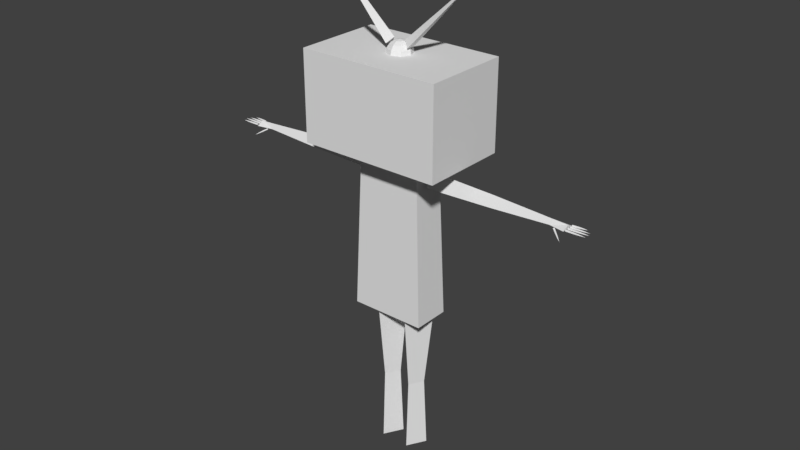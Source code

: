 # Source: kuwamai.blend  (saved by Blender 2.79.0; exported with 4.5.12 LTS)
import bpy
from mathutils import Matrix  # noqa: F401  (used for matrix-valued properties, if any)

bpy.ops.wm.read_factory_settings(use_empty=True)
scene = bpy.context.scene
scene.name = 'Scene'

# ---- collections
col_collection_1 = bpy.data.collections.new('Collection 1'); scene.collection.children.link(col_collection_1)

# ---- materials (node trees are filled in below, after node groups)
mat_body = bpy.data.materials.new('body')
mat_body.alpha_threshold = 0.0
mat_body.use_transparent_shadow = False
mat_body.roughness = 0.5

# ---- material node trees

# ---- world
world_world = bpy.data.worlds.new('World'); scene.world = world_world
world_world.color = (0.05088, 0.05088, 0.05088)
world_world.use_sun_shadow = False
world_world.sun_shadow_jitter_overblur = 0.0
world_world.cycles.sampling_method = 'MANUAL'

# ---- meshes
me_circle_003 = bpy.data.meshes.new('Circle.003')
me_circle_003.from_pydata([(0.05506, -0.02982, -1.404e-07), (0.0948, 0.03902, -4.615e-08), (0.01532, 0.03902, 4.554e-08), (0.05506, -0.01888, 0.2684), (0.08533, 0.03355, 0.2684), (0.02479, 0.03355, 0.2684), (0.0587, -0.04474, 0.5488), (0.1114, 0.04648, 0.5488), (0.006033, 0.04648, 0.5488), (0.1335, 0.02863, 1.078), (0.1335, -1.142e-08, 1.127), (0.1335, -0.02863, 1.078), (0.3799, 0.02055, 1.082), (0.3799, 4.022e-08, 1.118), (0.3799, -0.02055, 1.082), (0.5916, 0.01021, 1.088), (0.5916, 1.584e-08, 1.106), (0.5916, -0.01021, 1.088), (0.6502, 0.02472, 1.09), (0.6502, 1.838e-08, 1.103), (0.6502, -0.02472, 1.09), (0.264, 0.1632, 1.174), (0.264, 0.1632, 1.5), (0.264, -0.1632, 1.174), (0.264, -0.1632, 1.5), (0.1398, 0.06961, 0.5669), (0.1184, 0.05897, 1.136), (0.1398, -0.06961, 0.5669), (0.1184, -0.05897, 1.136), (0.0, 0.01779, 1.54), (0.0, 0.03286, 1.53), (0.0, 0.04294, 1.515), (0.0, 1.002e-08, 1.544), (0.01258, 0.01258, 1.54), (0.02324, 0.02324, 1.53), (0.03036, 0.03036, 1.515), (0.03286, 0.03286, 1.497), (0.01779, 1.521e-08, 1.54), (0.03286, 1.695e-08, 1.53), (0.04294, 1.521e-08, 1.515), (0.04648, 1.521e-08, 1.497), (0.01258, -0.01258, 1.54), (0.02324, -0.02324, 1.53), (0.03036, -0.03036, 1.515), (0.03286, -0.03286, 1.497), (0.0, -0.01779, 1.54), (0.0, -0.03286, 1.53), (0.0, -0.04294, 1.515), (0.0, -0.04648, 1.497), (0.0, 0.04648, 1.497), (0.04351, 0.01732, 1.524), (0.284, 3.119e-11, 1.778), (0.04351, -0.01732, 1.524), (0.0223, 1.863e-09, 1.545), (-0.05506, -0.02982, -1.404e-07), (-0.0948, 0.03902, -4.615e-08), (-0.01532, 0.03902, 4.554e-08), (-0.05506, -0.01888, 0.2684), (-0.08533, 0.03355, 0.2684), (-0.02479, 0.03355, 0.2684), (-0.0587, -0.04474, 0.5488), (-0.1114, 0.04648, 0.5488), (-0.006033, 0.04648, 0.5488), (-0.1335, 0.02863, 1.078), (-0.1335, -1.142e-08, 1.127), (-0.1335, -0.02863, 1.078), (-0.3799, 0.02055, 1.082), (-0.3799, 4.022e-08, 1.118), (-0.3799, -0.02055, 1.082), (-0.5916, 0.01021, 1.088), (-0.5916, 1.584e-08, 1.106), (-0.5916, -0.01021, 1.088), (-0.6502, 0.02472, 1.09), (-0.6502, 1.838e-08, 1.103), (-0.6502, -0.02472, 1.09), (-0.264, 0.1632, 1.174), (-0.264, 0.1632, 1.5), (-0.264, -0.1632, 1.174), (-0.264, -0.1632, 1.5), (-0.1398, 0.06961, 0.5669), (-0.1184, 0.05897, 1.136), (-0.1398, -0.06961, 0.5669), (-0.1184, -0.05897, 1.136), (0.0, 0.01779, 1.54), (0.0, 0.03286, 1.53), (0.0, 0.04294, 1.515), (0.0, 1.002e-08, 1.544), (-0.01258, 0.01258, 1.54), (-0.02324, 0.02324, 1.53), (-0.03036, 0.03036, 1.515), (-0.03286, 0.03286, 1.497), (-0.01779, 1.521e-08, 1.54), (-0.03286, 1.695e-08, 1.53), (-0.04294, 1.521e-08, 1.515), (-0.04648, 1.521e-08, 1.497), (-0.01258, -0.01258, 1.54), (-0.02324, -0.02324, 1.53), (-0.03036, -0.03036, 1.515), (-0.03286, -0.03286, 1.497), (0.0, -0.01779, 1.54), (0.0, -0.03286, 1.53), (0.0, -0.04294, 1.515), (0.0, -0.04648, 1.497), (0.0, 0.04648, 1.497), (-0.04351, 0.01732, 1.524), (-0.284, 3.119e-11, 1.778), (-0.04351, -0.01732, 1.524), (-0.0223, 1.863e-09, 1.545), (0.709, -0.004043, 1.093), (0.7284, -0.005792, 1.094), (0.709, -0.007542, 1.093), (0.709, -0.005792, 1.096), (0.6881, -0.003283, 1.092), (0.6881, -0.008302, 1.092), (0.6881, -0.005792, 1.097), (0.6547, -0.002284, 1.092), (0.6547, -0.0093, 1.092), (0.6547, -0.005792, 1.097), (0.7021, 0.009282, 1.093), (0.7224, 0.007872, 1.094), (0.7021, 0.005783, 1.093), (0.7021, 0.007533, 1.096), (0.6806, 0.009674, 1.092), (0.6807, 0.004656, 1.092), (0.6806, 0.007165, 1.097), (0.6548, 0.01008, 1.092), (0.6549, 0.00307, 1.092), (0.6552, 0.006577, 1.097), (0.6907, 0.0233, 1.093), (0.7063, 0.02275, 1.094), (0.6909, 0.01981, 1.093), (0.6908, 0.02156, 1.096), (0.6747, 0.02279, 1.092), (0.675, 0.01778, 1.092), (0.6748, 0.02029, 1.097), (0.6535, 0.02212, 1.092), (0.6539, 0.01511, 1.092), (0.6541, 0.01863, 1.097), (0.7042, -0.01953, 1.093), (0.7245, -0.02191, 1.094), (0.7041, -0.02303, 1.093), (0.7042, -0.02128, 1.096), (0.684, -0.01808, 1.092), (0.6839, -0.0231, 1.092), (0.6839, -0.02059, 1.097), (0.6547, -0.01599, 1.092), (0.6545, -0.023, 1.092), (0.6546, -0.01949, 1.097), (0.7071, 0.007339, 1.094), (0.637, -0.03041, 1.067), (0.649, -0.04073, 1.061), (0.6354, -0.0334, 1.068), (0.6378, -0.03191, 1.07), (0.6253, -0.02121, 1.074), (0.6231, -0.02549, 1.075), (0.6265, -0.02335, 1.078), (0.6116, -0.009984, 1.082), (0.6085, -0.01596, 1.084), (0.6123, -0.01297, 1.087), (-0.709, -0.004043, 1.093), (-0.7284, -0.005792, 1.094), (-0.709, -0.007542, 1.093), (-0.709, -0.005792, 1.096), (-0.6881, -0.003283, 1.092), (-0.6881, -0.008302, 1.092), (-0.6881, -0.005792, 1.097), (-0.6547, -0.002284, 1.092), (-0.6547, -0.0093, 1.092), (-0.6547, -0.005792, 1.097), (-0.7021, 0.009282, 1.093), (-0.7224, 0.007872, 1.094), (-0.7021, 0.005783, 1.093), (-0.7021, 0.007533, 1.096), (-0.6806, 0.009674, 1.092), (-0.6807, 0.004656, 1.092), (-0.6806, 0.007165, 1.097), (-0.6548, 0.01008, 1.092), (-0.6549, 0.00307, 1.092), (-0.6552, 0.006577, 1.097), (-0.6907, 0.0233, 1.093), (-0.7063, 0.02275, 1.094), (-0.6909, 0.01981, 1.093), (-0.6908, 0.02156, 1.096), (-0.6747, 0.02279, 1.092), (-0.675, 0.01778, 1.092), (-0.6748, 0.02029, 1.097), (-0.6535, 0.02212, 1.092), (-0.6539, 0.01511, 1.092), (-0.6541, 0.01863, 1.097), (-0.7042, -0.01953, 1.093), (-0.7245, -0.02191, 1.094), (-0.7041, -0.02303, 1.093), (-0.7042, -0.02128, 1.096), (-0.684, -0.01808, 1.092), (-0.6839, -0.0231, 1.092), (-0.6839, -0.02059, 1.097), (-0.6547, -0.01599, 1.092), (-0.6545, -0.023, 1.092), (-0.6546, -0.01949, 1.097), (-0.7071, 0.007339, 1.094), (-0.637, -0.03041, 1.067), (-0.649, -0.04073, 1.061), (-0.6354, -0.0334, 1.068), (-0.6378, -0.03191, 1.07), (-0.6253, -0.02121, 1.074), (-0.6231, -0.02549, 1.075), (-0.6265, -0.02335, 1.078), (-0.6116, -0.009984, 1.082), (-0.6085, -0.01596, 1.084), (-0.6123, -0.01297, 1.087)], [], [(0, 3, 5, 2), (2, 5, 4, 1), (1, 4, 3, 0), (3, 6, 8, 5), (5, 8, 7, 4), (4, 7, 6, 3), (9, 12, 14, 11), (11, 14, 13, 10), (10, 13, 12, 9), (12, 15, 17, 14), (14, 17, 16, 13), (13, 16, 15, 12), (15, 18, 20, 17), (17, 20, 19, 16), (16, 19, 18, 15), (19, 20, 18), (10, 9, 11), (7, 8, 6), (1, 0, 2), (21, 22, 24, 23), (25, 27, 81, 79), (25, 26, 28, 27), (80, 26, 25, 79), (49, 31, 35, 36), (30, 29, 33, 34), (31, 30, 34, 35), (29, 32, 33), (35, 34, 38, 39), (33, 32, 37), (36, 35, 39, 40), (34, 33, 37, 38), (39, 38, 42, 43), (37, 32, 41), (40, 39, 43, 44), (38, 37, 41, 42), (44, 43, 47, 48), (42, 41, 45, 46), (43, 42, 46, 47), (41, 32, 45), (50, 51, 52), (52, 51, 53), (53, 51, 50), (50, 52, 53), (54, 56, 59, 57), (56, 55, 58, 59), (55, 54, 57, 58), (57, 59, 62, 60), (59, 58, 61, 62), (58, 57, 60, 61), (63, 65, 68, 66), (65, 64, 67, 68), (64, 63, 66, 67), (66, 68, 71, 69), (68, 67, 70, 71), (67, 66, 69, 70), (69, 71, 74, 72), (71, 70, 73, 74), (70, 69, 72, 73), (73, 72, 74), (64, 65, 63), (61, 60, 62), (55, 56, 54), (75, 77, 78, 76), (80, 82, 28, 26), (79, 81, 82, 80), (27, 28, 82, 81), (103, 90, 89, 85), (84, 88, 87, 83), (85, 89, 88, 84), (83, 87, 86), (89, 93, 92, 88), (87, 91, 86), (90, 94, 93, 89), (88, 92, 91, 87), (93, 97, 96, 92), (91, 95, 86), (94, 98, 97, 93), (92, 96, 95, 91), (98, 102, 101, 97), (96, 100, 99, 95), (97, 101, 100, 96), (95, 99, 86), (104, 106, 105), (106, 107, 105), (107, 104, 105), (104, 107, 106), (23, 24, 78, 77), (24, 22, 76, 78), (21, 75, 76, 22), (21, 23, 77, 75), (108, 109, 110), (110, 109, 111), (111, 109, 108), (111, 108, 112, 114), (114, 112, 115, 117), (110, 111, 114, 113), (108, 110, 113, 112), (115, 116, 117), (113, 114, 117, 116), (112, 113, 116, 115), (118, 119, 120), (120, 119, 121), (121, 119, 118), (121, 118, 122, 124), (124, 122, 125, 127), (120, 121, 124, 123), (118, 120, 123, 122), (125, 126, 127), (123, 124, 127, 126), (122, 123, 126, 125), (128, 129, 130), (130, 129, 131), (131, 129, 128), (131, 128, 132, 134), (134, 132, 135, 137), (130, 131, 134, 133), (128, 130, 133, 132), (135, 136, 137), (133, 134, 137, 136), (132, 133, 136, 135), (138, 139, 140), (140, 139, 141), (141, 139, 138), (141, 138, 142, 144), (144, 142, 145, 147), (140, 141, 144, 143), (138, 140, 143, 142), (145, 146, 147), (143, 144, 147, 146), (142, 143, 146, 145), (149, 150, 151), (151, 150, 152), (152, 150, 149), (152, 149, 153, 155), (155, 153, 156, 158), (151, 152, 155, 154), (149, 151, 154, 153), (156, 157, 158), (154, 155, 158, 157), (153, 154, 157, 156), (159, 161, 160), (161, 162, 160), (162, 159, 160), (162, 165, 163, 159), (165, 168, 166, 163), (161, 164, 165, 162), (159, 163, 164, 161), (166, 168, 167), (164, 167, 168, 165), (163, 166, 167, 164), (169, 171, 170), (171, 172, 170), (172, 169, 170), (172, 175, 173, 169), (175, 178, 176, 173), (171, 174, 175, 172), (169, 173, 174, 171), (176, 178, 177), (174, 177, 178, 175), (173, 176, 177, 174), (179, 181, 180), (181, 182, 180), (182, 179, 180), (182, 185, 183, 179), (185, 188, 186, 183), (181, 184, 185, 182), (179, 183, 184, 181), (186, 188, 187), (184, 187, 188, 185), (183, 186, 187, 184), (189, 191, 190), (191, 192, 190), (192, 189, 190), (192, 195, 193, 189), (195, 198, 196, 193), (191, 194, 195, 192), (189, 193, 194, 191), (196, 198, 197), (194, 197, 198, 195), (193, 196, 197, 194), (200, 202, 201), (202, 203, 201), (203, 200, 201), (203, 206, 204, 200), (206, 209, 207, 204), (202, 205, 206, 203), (200, 204, 205, 202), (207, 209, 208), (205, 208, 209, 206), (204, 207, 208, 205)])
_uv = me_circle_003.uv_layers.new(name='UVMap')
_uv.uv.foreach_set('vector', [0.4873, 0.8194, 0.4719, 0.9643, 0.4391, 0.962, 0.4443, 0.8163, 0.4443, 0.8163, 0.4391, 0.962, 0.4063, 0.962, 0.4012, 0.8163, 0.4012, 0.8163, 0.4063, 0.962, 0.3736, 0.9643, 0.3582, 0.8194, 0.3215, 0.779, 0.3577, 0.9274, 0.3012, 0.9361, 0.2891, 0.784, 0.2891, 0.784, 0.3012, 0.9361, 0.2441, 0.9368, 0.2562, 0.7844, 0.2562, 0.7844, 0.2441, 0.9368, 0.1877, 0.9274, 0.2238, 0.779, 0.672, 0.8509, 0.803, 0.8699, 0.8003, 0.8921, 0.6686, 0.8816, 0.6686, 0.8816, 0.8003, 0.8921, 0.7994, 0.9135, 0.6673, 0.9124, 0.6673, 0.9124, 0.7994, 0.9135, 0.8002, 0.9358, 0.668, 0.9432, 0.803, 0.8699, 0.9179, 0.8905, 0.9182, 0.9018, 0.8003, 0.8921, 0.8003, 0.8921, 0.9182, 0.9018, 0.9168, 0.9134, 0.7994, 0.9135, 0.7994, 0.9135, 0.9168, 0.9134, 0.9163, 0.9248, 0.8002, 0.9358, 0.9179, 0.8905, 0.9756, 0.8679, 0.9815, 0.9052, 0.9182, 0.9018, 0.9182, 0.9018, 0.9815, 0.9052, 0.9771, 0.9233, 0.9168, 0.9134, 0.9168, 0.9134, 0.9771, 0.9233, 0.975, 0.9432, 0.9163, 0.9248, 0.9771, 0.9233, 0.9815, 0.9052, 0.9854, 0.9399, 0.6673, 0.9124, 0.6413, 0.8959, 0.6686, 0.8816, 0.2441, 0.9368, 0.3012, 0.9361, 0.2733, 0.986, 0.4012, 0.8163, 0.4227, 0.779, 0.4443, 0.8163, 0.6812, 0.1912, 0.6812, 0.3777, 0.4947, 0.3777, 0.4947, 0.1912, 0.9038, 0.3092, 0.9038, 0.3847, 0.7522, 0.3847, 0.7522, 0.3092, 0.9792, 0.3889, 0.9561, 0.6972, 0.8922, 0.6936, 0.9038, 0.3847, 0.7638, 0.0002511, 0.8922, 0.0002511, 0.9038, 0.3092, 0.7522, 0.3092, 0.6606, 0.571, 0.6461, 0.5824, 0.6253, 0.5581, 0.6362, 0.5441, 0.6287, 0.5912, 0.609, 0.5958, 0.6029, 0.5828, 0.6146, 0.5707, 0.6461, 0.5824, 0.6287, 0.5912, 0.6146, 0.5707, 0.6253, 0.5581, 0.609, 0.5958, 0.5884, 0.5948, 0.6029, 0.5828, 0.6253, 0.5581, 0.6146, 0.5707, 0.595, 0.5611, 0.5986, 0.5454, 0.6029, 0.5828, 0.5884, 0.5948, 0.5919, 0.5767, 0.6362, 0.5441, 0.6253, 0.5581, 0.5986, 0.5454, 0.603, 0.5276, 0.6146, 0.5707, 0.6029, 0.5828, 0.5919, 0.5767, 0.595, 0.5611, 0.5986, 0.5454, 0.595, 0.5611, 0.5731, 0.5628, 0.5685, 0.5465, 0.5919, 0.5767, 0.5884, 0.5948, 0.5794, 0.5782, 0.603, 0.5276, 0.5986, 0.5454, 0.5685, 0.5465, 0.5644, 0.5276, 0.595, 0.5611, 0.5919, 0.5767, 0.5794, 0.5782, 0.5731, 0.5628, 0.5644, 0.5276, 0.5685, 0.5465, 0.538, 0.5628, 0.5273, 0.5446, 0.5731, 0.5628, 0.5794, 0.5782, 0.5693, 0.5879, 0.5523, 0.5775, 0.5685, 0.5465, 0.5731, 0.5628, 0.5523, 0.5775, 0.538, 0.5628, 0.5794, 0.5782, 0.5884, 0.5948, 0.5693, 0.5879, 0.9373, 0.3379, 0.9287, 0.1479, 0.956, 0.3361, 0.956, 0.3361, 0.9287, 0.1479, 0.9745, 0.3325, 0.9185, 0.3379, 0.9287, 0.1479, 0.9373, 0.3379, 0.9373, 0.3379, 0.956, 0.3361, 0.9482, 0.3532, 0.4949, 0.8194, 0.5379, 0.8163, 0.5431, 0.962, 0.5103, 0.9643, 0.5379, 0.8163, 0.581, 0.8163, 0.5759, 0.962, 0.5431, 0.962, 0.581, 0.8163, 0.624, 0.8194, 0.6086, 0.9643, 0.5759, 0.962, 0.04628, 0.779, 0.07874, 0.784, 0.06662, 0.9361, 0.01015, 0.9274, 0.07874, 0.784, 0.1116, 0.7844, 0.1237, 0.9368, 0.06662, 0.9361, 0.1116, 0.7844, 0.144, 0.779, 0.1801, 0.9274, 0.1237, 0.9368, 0.9592, 0.7581, 0.9608, 0.7889, 0.8287, 0.792, 0.8273, 0.7698, 0.9608, 0.7889, 0.9604, 0.8198, 0.8284, 0.8134, 0.8287, 0.792, 0.9604, 0.8198, 0.958, 0.8504, 0.8264, 0.8356, 0.8284, 0.8134, 0.8273, 0.7698, 0.8287, 0.792, 0.7105, 0.7952, 0.7115, 0.7839, 0.8287, 0.792, 0.8284, 0.8134, 0.7112, 0.8069, 0.7105, 0.7952, 0.8284, 0.8134, 0.8264, 0.8356, 0.7111, 0.8182, 0.7112, 0.8069, 0.7115, 0.7839, 0.7105, 0.7952, 0.6471, 0.7951, 0.6551, 0.7581, 0.7105, 0.7952, 0.7112, 0.8069, 0.6504, 0.8134, 0.6471, 0.7951, 0.7112, 0.8069, 0.7111, 0.8182, 0.6515, 0.8333, 0.6504, 0.8134, 0.6504, 0.8134, 0.6413, 0.8295, 0.6471, 0.7951, 0.9604, 0.8198, 0.9608, 0.7889, 0.9873, 0.8047, 0.1237, 0.9368, 0.09455, 0.986, 0.06662, 0.9361, 0.581, 0.8163, 0.5379, 0.8163, 0.5595, 0.779, 0.00652, 0.1912, 0.193, 0.1912, 0.193, 0.3777, 0.00652, 0.3777, 0.7638, 0.7576, 0.7638, 0.6936, 0.8922, 0.6936, 0.8922, 0.7576, 0.6768, 0.3889, 0.7522, 0.3847, 0.7638, 0.6936, 0.6999, 0.6972, 0.9038, 0.3847, 0.8922, 0.6936, 0.7638, 0.6936, 0.7522, 0.3847, 0.1632, 0.5816, 0.1294, 0.5948, 0.1258, 0.5775, 0.1552, 0.565, 0.1436, 0.5494, 0.1218, 0.5614, 0.1168, 0.5454, 0.1279, 0.5365, 0.1552, 0.565, 0.1258, 0.5775, 0.1218, 0.5614, 0.1436, 0.5494, 0.1279, 0.5365, 0.1168, 0.5454, 0.1091, 0.5281, 0.1258, 0.5775, 0.0963, 0.577, 0.1, 0.5613, 0.1218, 0.5614, 0.1168, 0.5454, 0.1042, 0.5459, 0.1091, 0.5281, 0.1294, 0.5948, 0.09232, 0.5948, 0.0963, 0.577, 0.1258, 0.5775, 0.1218, 0.5614, 0.1, 0.5613, 0.1042, 0.5459, 0.1168, 0.5454, 0.0963, 0.577, 0.0698, 0.5626, 0.08116, 0.55, 0.1, 0.5613, 0.1042, 0.5459, 0.09367, 0.539, 0.1091, 0.5281, 0.09232, 0.5948, 0.05773, 0.5777, 0.0698, 0.5626, 0.0963, 0.577, 0.1, 0.5613, 0.08116, 0.55, 0.09367, 0.539, 0.1042, 0.5459, 0.05773, 0.5777, 0.03201, 0.546, 0.04971, 0.5345, 0.0698, 0.5626, 0.08116, 0.55, 0.06907, 0.5276, 0.08895, 0.5259, 0.09367, 0.539, 0.0698, 0.5626, 0.04971, 0.5345, 0.06907, 0.5276, 0.08116, 0.55, 0.09367, 0.539, 0.08895, 0.5259, 0.1091, 0.5281, 0.9295, 0.03038, 0.9482, 0.02851, 0.9578, 0.2185, 0.9482, 0.02851, 0.967, 0.02848, 0.9578, 0.2185, 0.9111, 0.0341, 0.9295, 0.03038, 0.9578, 0.2185, 0.9295, 0.03038, 0.9372, 0.01325, 0.9482, 0.02851, 0.4947, 0.1912, 0.4947, 0.3777, 0.193, 0.3777, 0.193, 0.1912, 0.4947, 0.3777, 0.4947, 0.5642, 0.193, 0.5642, 0.193, 0.3777, 0.4947, 0.7507, 0.193, 0.7507, 0.193, 0.5642, 0.4947, 0.5642, 0.4947, 0.004714, 0.4947, 0.1912, 0.193, 0.1912, 0.193, 0.004714, 0.6669, 0.09313, 0.6918, 0.09667, 0.6666, 0.09761, 0.6666, 0.09761, 0.6918, 0.09667, 0.667, 0.1021, 0.6677, 0.08868, 0.6918, 0.09667, 0.6669, 0.09313, 0.6677, 0.08868, 0.6669, 0.09313, 0.64, 0.09077, 0.6408, 0.0842, 0.6408, 0.0842, 0.64, 0.09077, 0.5962, 0.08727, 0.5969, 0.07993, 0.6666, 0.09761, 0.667, 0.1021, 0.6398, 0.1039, 0.6397, 0.09735, 0.6669, 0.09313, 0.6666, 0.09761, 0.6397, 0.09735, 0.64, 0.09077, 0.5962, 0.08727, 0.5958, 0.09653, 0.5903, 0.09162, 0.6397, 0.09735, 0.6398, 0.1039, 0.5958, 0.1039, 0.5958, 0.09653, 0.64, 0.09077, 0.6397, 0.09735, 0.5958, 0.09653, 0.5962, 0.08727, 0.6577, 0.1305, 0.6839, 0.1343, 0.6575, 0.1349, 0.6575, 0.1349, 0.6839, 0.1343, 0.6577, 0.1395, 0.6586, 0.126, 0.6839, 0.1343, 0.6577, 0.1305, 0.6586, 0.126, 0.6577, 0.1305, 0.6302, 0.1277, 0.631, 0.1211, 0.631, 0.1211, 0.6302, 0.1277, 0.5964, 0.1243, 0.5978, 0.117, 0.6575, 0.1349, 0.6577, 0.1395, 0.6298, 0.1408, 0.6297, 0.1343, 0.6577, 0.1305, 0.6575, 0.1349, 0.6297, 0.1343, 0.6302, 0.1277, 0.5964, 0.1243, 0.5958, 0.1335, 0.5904, 0.1285, 0.6297, 0.1343, 0.6298, 0.1408, 0.5963, 0.1408, 0.5958, 0.1335, 0.6302, 0.1277, 0.6297, 0.1343, 0.5958, 0.1335, 0.5964, 0.1243, 0.6421, 0.1652, 0.6619, 0.169, 0.6416, 0.1697, 0.6416, 0.1697, 0.6619, 0.169, 0.6421, 0.1742, 0.6431, 0.1608, 0.6619, 0.169, 0.6421, 0.1652, 0.6431, 0.1608, 0.6421, 0.1652, 0.6217, 0.1626, 0.6227, 0.1561, 0.6227, 0.1561, 0.6217, 0.1626, 0.594, 0.1591, 0.5956, 0.1519, 0.6416, 0.1697, 0.6421, 0.1742, 0.6212, 0.1758, 0.6211, 0.1692, 0.6421, 0.1652, 0.6416, 0.1697, 0.6211, 0.1692, 0.6217, 0.1626, 0.594, 0.1591, 0.5932, 0.1684, 0.5879, 0.1632, 0.6211, 0.1692, 0.6212, 0.1758, 0.5937, 0.1758, 0.5932, 0.1684, 0.6217, 0.1626, 0.6211, 0.1692, 0.5932, 0.1684, 0.594, 0.1591, 0.661, 0.05592, 0.6872, 0.05963, 0.6608, 0.06042, 0.6608, 0.06042, 0.6872, 0.05963, 0.6611, 0.06497, 0.6618, 0.05147, 0.6872, 0.05963, 0.661, 0.05592, 0.6618, 0.05147, 0.661, 0.05592, 0.635, 0.05345, 0.6358, 0.04689, 0.6358, 0.04689, 0.635, 0.05345, 0.5966, 0.04996, 0.5974, 0.04265, 0.6608, 0.06042, 0.6611, 0.06497, 0.6347, 0.06657, 0.6346, 0.06002, 0.661, 0.05592, 0.6608, 0.06042, 0.6346, 0.06002, 0.635, 0.05345, 0.5966, 0.04996, 0.5961, 0.0592, 0.5906, 0.05429, 0.6346, 0.06002, 0.6347, 0.06657, 0.5961, 0.06657, 0.5961, 0.0592, 0.635, 0.05345, 0.6346, 0.06002, 0.5961, 0.0592, 0.5966, 0.04996, 0.6432, 0.02269, 0.6649, 0.02674, 0.6429, 0.02716, 0.6429, 0.02716, 0.6649, 0.02674, 0.6432, 0.03169, 0.6443, 0.0183, 0.6649, 0.02674, 0.6432, 0.02269, 0.6443, 0.0183, 0.6432, 0.02269, 0.6224, 0.01991, 0.6235, 0.01338, 0.6235, 0.01338, 0.6224, 0.01991, 0.5968, 0.01643, 0.598, 0.009165, 0.6429, 0.02716, 0.6432, 0.03169, 0.6219, 0.03305, 0.6219, 0.02649, 0.6432, 0.02269, 0.6429, 0.02716, 0.6219, 0.02649, 0.6224, 0.01991, 0.5968, 0.01643, 0.5961, 0.02567, 0.5907, 0.02062, 0.6219, 0.02649, 0.6219, 0.03305, 0.5961, 0.03305, 0.5961, 0.02567, 0.6224, 0.01991, 0.6219, 0.02649, 0.5961, 0.02567, 0.5968, 0.01643, 0.0488, 0.08733, 0.0486, 0.09182, 0.0237, 0.08844, 0.0486, 0.09182, 0.04781, 0.0963, 0.0237, 0.08844, 0.04843, 0.08282, 0.0488, 0.08733, 0.0237, 0.08844, 0.04843, 0.08282, 0.07567, 0.08099, 0.07577, 0.0876, 0.0488, 0.08733, 0.07567, 0.08099, 0.1197, 0.08099, 0.1197, 0.08836, 0.07577, 0.0876, 0.0486, 0.09182, 0.07546, 0.09418, 0.07473, 0.1007, 0.04781, 0.0963, 0.0488, 0.08733, 0.07577, 0.0876, 0.07546, 0.09418, 0.0486, 0.09182, 0.1197, 0.08836, 0.1252, 0.09327, 0.1192, 0.09762, 0.07546, 0.09418, 0.1192, 0.09762, 0.1185, 0.105, 0.07473, 0.1007, 0.07577, 0.0876, 0.1197, 0.08836, 0.1192, 0.09762, 0.07546, 0.09418, 0.05992, 0.1207, 0.05963, 0.1252, 0.03351, 0.1213, 0.05963, 0.1252, 0.0588, 0.1297, 0.03351, 0.1213, 0.05963, 0.1162, 0.05992, 0.1207, 0.03351, 0.1213, 0.05963, 0.1162, 0.08759, 0.1147, 0.08763, 0.1214, 0.05992, 0.1207, 0.08759, 0.1147, 0.1211, 0.1147, 0.1215, 0.1221, 0.08763, 0.1214, 0.05963, 0.1252, 0.08724, 0.128, 0.08638, 0.1345, 0.0588, 0.1297, 0.05992, 0.1207, 0.08763, 0.1214, 0.08724, 0.128, 0.05963, 0.1252, 0.1215, 0.1221, 0.127, 0.1271, 0.121, 0.1314, 0.08724, 0.128, 0.121, 0.1314, 0.1196, 0.1386, 0.08638, 0.1345, 0.08763, 0.1214, 0.1215, 0.1221, 0.121, 0.1314, 0.08724, 0.128, 0.07169, 0.1558, 0.07144, 0.1602, 0.05154, 0.1564, 0.07144, 0.1602, 0.07032, 0.1646, 0.05154, 0.1564, 0.07136, 0.1512, 0.07169, 0.1558, 0.05154, 0.1564, 0.07136, 0.1512, 0.09221, 0.1497, 0.09223, 0.1563, 0.07169, 0.1558, 0.09221, 0.1497, 0.1197, 0.1497, 0.1201, 0.1571, 0.09223, 0.1563, 0.07144, 0.1602, 0.09184, 0.1629, 0.09067, 0.1694, 0.07032, 0.1646, 0.07169, 0.1558, 0.09223, 0.1563, 0.09184, 0.1629, 0.07144, 0.1602, 0.1201, 0.1571, 0.1256, 0.1621, 0.1195, 0.1664, 0.09184, 0.1629, 0.1195, 0.1664, 0.1178, 0.1736, 0.09067, 0.1694, 0.09223, 0.1563, 0.1201, 0.1571, 0.1195, 0.1664, 0.09184, 0.1629, 0.0554, 0.055, 0.05514, 0.0595, 0.02891, 0.0558, 0.05514, 0.0595, 0.05434, 0.06398, 0.02891, 0.0558, 0.05508, 0.05048, 0.0554, 0.055, 0.02891, 0.0558, 0.05508, 0.05048, 0.08145, 0.0488, 0.08154, 0.0554, 0.0554, 0.055, 0.08145, 0.0488, 0.1201, 0.0488, 0.1201, 0.05616, 0.08154, 0.0554, 0.05514, 0.0595, 0.08116, 0.06198, 0.08038, 0.06848, 0.05434, 0.06398, 0.0554, 0.055, 0.08154, 0.0554, 0.08116, 0.06198, 0.05514, 0.0595, 0.1201, 0.05616, 0.1255, 0.06112, 0.1195, 0.0654, 0.08116, 0.06198, 0.1195, 0.0654, 0.1187, 0.07272, 0.08038, 0.06848, 0.08154, 0.0554, 0.1201, 0.05616, 0.1195, 0.0654, 0.08116, 0.06198, 0.07223, 0.02102, 0.07185, 0.02548, 0.05019, 0.02148, 0.07185, 0.02548, 0.07081, 0.02991, 0.05019, 0.02148, 0.0719, 0.01651, 0.07223, 0.02102, 0.05019, 0.02148, 0.0719, 0.01651, 0.09318, 0.01505, 0.09326, 0.02167, 0.07223, 0.02102, 0.09318, 0.01505, 0.1191, 0.01505, 0.1191, 0.02242, 0.09326, 0.02167, 0.07185, 0.02548, 0.0927, 0.02825, 0.09159, 0.03472, 0.07081, 0.02991, 0.07223, 0.02102, 0.09326, 0.02167, 0.0927, 0.02825, 0.07185, 0.02548, 0.1191, 0.02242, 0.1244, 0.02754, 0.1183, 0.03165, 0.0927, 0.02825, 0.1183, 0.03165, 0.1171, 0.03893, 0.09159, 0.03472, 0.09326, 0.02167, 0.1191, 0.02242, 0.1183, 0.03165, 0.0927, 0.02825])
_ca = me_circle_003.color_attributes.new('Col', 'BYTE_COLOR', 'CORNER')
_ca.data.foreach_set('color', [1.0, 1.0, 1.0, 1.0, 1.0, 1.0, 1.0, 1.0, 1.0, 1.0, 1.0, 1.0, 1.0, 1.0, 1.0, 1.0, 1.0, 1.0, 1.0, 1.0, 1.0, 1.0, 1.0, 1.0, 1.0, 1.0, 1.0, 1.0, 1.0, 1.0, 1.0, 1.0, 1.0, 1.0, 1.0, 1.0, 1.0, 1.0, 1.0, 1.0, 1.0, 1.0, 1.0, 1.0, 1.0, 1.0, 1.0, 1.0, 1.0, 1.0, 1.0, 1.0, 1.0, 1.0, 1.0, 1.0, 1.0, 1.0, 1.0, 1.0, 1.0, 1.0, 1.0, 1.0, 1.0, 1.0, 1.0, 1.0, 1.0, 1.0, 1.0, 1.0, 1.0, 1.0, 1.0, 1.0, 1.0, 1.0, 1.0, 1.0, 1.0, 1.0, 1.0, 1.0, 1.0, 1.0, 1.0, 1.0, 1.0, 1.0, 1.0, 1.0, 1.0, 1.0, 1.0, 1.0, 1.0, 1.0, 1.0, 1.0, 1.0, 1.0, 1.0, 1.0, 1.0, 1.0, 1.0, 1.0, 1.0, 1.0, 1.0, 1.0, 1.0, 1.0, 1.0, 1.0, 1.0, 1.0, 1.0, 1.0, 1.0, 1.0, 1.0, 1.0, 1.0, 1.0, 1.0, 1.0, 1.0, 1.0, 1.0, 1.0, 1.0, 1.0, 1.0, 1.0, 1.0, 1.0, 1.0, 1.0, 1.0, 1.0, 1.0, 1.0, 1.0, 1.0, 1.0, 1.0, 1.0, 1.0, 1.0, 1.0, 1.0, 1.0, 1.0, 1.0, 1.0, 1.0, 1.0, 1.0, 1.0, 1.0, 1.0, 1.0, 1.0, 1.0, 1.0, 1.0, 1.0, 1.0, 1.0, 1.0, 1.0, 1.0, 1.0, 1.0, 1.0, 1.0, 1.0, 1.0, 1.0, 1.0, 1.0, 1.0, 1.0, 1.0, 1.0, 1.0, 1.0, 1.0, 1.0, 1.0, 1.0, 1.0, 1.0, 1.0, 1.0, 1.0, 1.0, 1.0, 1.0, 1.0, 1.0, 1.0, 1.0, 1.0, 1.0, 1.0, 1.0, 1.0, 1.0, 1.0, 1.0, 1.0, 1.0, 1.0, 1.0, 1.0, 1.0, 1.0, 1.0, 1.0, 1.0, 1.0, 1.0, 1.0, 1.0, 1.0, 1.0, 1.0, 1.0, 1.0, 1.0, 1.0, 1.0, 1.0, 1.0, 1.0, 1.0, 1.0, 1.0, 1.0, 1.0, 1.0, 1.0, 1.0, 1.0, 1.0, 1.0, 1.0, 1.0, 1.0, 1.0, 1.0, 1.0, 1.0, 1.0, 1.0, 1.0, 1.0, 1.0, 1.0, 1.0, 1.0, 1.0, 1.0, 1.0, 1.0, 1.0, 1.0, 1.0, 1.0, 1.0, 1.0, 1.0, 1.0, 1.0, 1.0, 1.0, 1.0, 1.0, 1.0, 1.0, 1.0, 1.0, 1.0, 1.0, 1.0, 1.0, 1.0, 1.0, 1.0, 1.0, 1.0, 1.0, 1.0, 1.0, 1.0, 1.0, 1.0, 1.0, 1.0, 1.0, 1.0, 1.0, 1.0, 1.0, 1.0, 1.0, 1.0, 1.0, 1.0, 1.0, 1.0, 1.0, 1.0, 1.0, 1.0, 1.0, 1.0, 1.0, 1.0, 1.0, 1.0, 1.0, 1.0, 1.0, 1.0, 1.0, 1.0, 1.0, 1.0, 1.0, 1.0, 1.0, 1.0, 1.0, 1.0, 1.0, 1.0, 1.0, 1.0, 1.0, 1.0, 1.0, 1.0, 1.0, 1.0, 1.0, 1.0, 1.0, 1.0, 1.0, 1.0, 1.0, 1.0, 1.0, 1.0, 1.0, 1.0, 1.0, 1.0, 1.0, 1.0, 1.0, 1.0, 1.0, 1.0, 1.0, 1.0, 1.0, 1.0, 1.0, 1.0, 1.0, 1.0, 1.0, 1.0, 1.0, 1.0, 1.0, 1.0, 1.0, 1.0, 1.0, 1.0, 1.0, 1.0, 1.0, 1.0, 1.0, 1.0, 1.0, 1.0, 1.0, 1.0, 1.0, 1.0, 1.0, 1.0, 1.0, 1.0, 1.0, 1.0, 1.0, 1.0, 1.0, 1.0, 1.0, 1.0, 1.0, 1.0, 1.0, 1.0, 1.0, 1.0, 1.0, 1.0, 1.0, 1.0, 1.0, 1.0, 1.0, 1.0, 1.0, 1.0, 1.0, 1.0, 1.0, 1.0, 1.0, 1.0, 1.0, 1.0, 1.0, 1.0, 1.0, 1.0, 1.0, 1.0, 1.0, 1.0, 1.0, 1.0, 1.0, 1.0, 1.0, 1.0, 1.0, 1.0, 1.0, 1.0, 1.0, 1.0, 1.0, 1.0, 1.0, 1.0, 1.0, 1.0, 1.0, 1.0, 1.0, 1.0, 1.0, 1.0, 1.0, 1.0, 1.0, 1.0, 1.0, 1.0, 1.0, 1.0, 1.0, 1.0, 1.0, 1.0, 1.0, 1.0, 1.0, 1.0, 1.0, 1.0, 1.0, 1.0, 1.0, 1.0, 1.0, 1.0, 1.0, 1.0, 1.0, 1.0, 1.0, 1.0, 1.0, 1.0, 1.0, 1.0, 1.0, 1.0, 1.0, 1.0, 1.0, 1.0, 1.0, 1.0, 1.0, 1.0, 1.0, 1.0, 1.0, 1.0, 1.0, 1.0, 1.0, 1.0, 1.0, 1.0, 1.0, 1.0, 1.0, 1.0, 1.0, 1.0, 1.0, 1.0, 1.0, 1.0, 1.0, 1.0, 1.0, 1.0, 1.0, 1.0, 1.0, 1.0, 1.0, 1.0, 1.0, 1.0, 1.0, 1.0, 1.0, 1.0, 1.0, 1.0, 1.0, 1.0, 1.0, 1.0, 1.0, 1.0, 1.0, 1.0, 1.0, 1.0, 1.0, 1.0, 1.0, 1.0, 1.0, 1.0, 1.0, 1.0, 1.0, 1.0, 1.0, 1.0, 1.0, 1.0, 1.0, 1.0, 1.0, 1.0, 1.0, 1.0, 1.0, 1.0, 1.0, 1.0, 1.0, 1.0, 1.0, 1.0, 1.0, 1.0, 1.0, 1.0, 1.0, 1.0, 1.0, 1.0, 1.0, 1.0, 1.0, 1.0, 1.0, 1.0, 1.0, 1.0, 1.0, 1.0, 1.0, 1.0, 1.0, 1.0, 1.0, 1.0, 1.0, 1.0, 1.0, 1.0, 1.0, 1.0, 1.0, 1.0, 1.0, 1.0, 1.0, 1.0, 1.0, 1.0, 1.0, 1.0, 1.0, 1.0, 1.0, 1.0, 1.0, 1.0, 1.0, 1.0, 1.0, 1.0, 1.0, 1.0, 1.0, 1.0, 1.0, 1.0, 1.0, 1.0, 1.0, 1.0, 1.0, 1.0, 1.0, 1.0, 1.0, 1.0, 1.0, 1.0, 1.0, 1.0, 1.0, 1.0, 1.0, 1.0, 1.0, 1.0, 1.0, 1.0, 1.0, 1.0, 1.0, 1.0, 1.0, 1.0, 1.0, 1.0, 1.0, 1.0, 1.0, 1.0, 1.0, 1.0, 1.0, 1.0, 1.0, 1.0, 1.0, 1.0, 1.0, 1.0, 1.0, 1.0, 1.0, 1.0, 1.0, 1.0, 1.0, 1.0, 1.0, 1.0, 1.0, 1.0, 1.0, 1.0, 1.0, 1.0, 1.0, 1.0, 1.0, 1.0, 1.0, 1.0, 1.0, 1.0, 1.0, 1.0, 1.0, 1.0, 1.0, 1.0, 1.0, 1.0, 1.0, 1.0, 1.0, 1.0, 1.0, 1.0, 1.0, 1.0, 1.0, 1.0, 1.0, 1.0, 1.0, 1.0, 1.0, 1.0, 1.0, 1.0, 1.0, 1.0, 1.0, 1.0, 1.0, 1.0, 1.0, 1.0, 1.0, 1.0, 1.0, 1.0, 1.0, 1.0, 1.0, 1.0, 1.0, 1.0, 1.0, 1.0, 1.0, 1.0, 1.0, 1.0, 1.0, 1.0, 1.0, 1.0, 1.0, 1.0, 1.0, 1.0, 1.0, 1.0, 1.0, 1.0, 1.0, 1.0, 1.0, 1.0, 1.0, 1.0, 1.0, 1.0, 1.0, 1.0, 1.0, 1.0, 1.0, 1.0, 1.0, 1.0, 1.0, 1.0, 1.0, 1.0, 1.0, 1.0, 1.0, 1.0, 1.0, 1.0, 1.0, 1.0, 1.0, 1.0, 1.0, 1.0, 1.0, 1.0, 1.0, 1.0, 1.0, 1.0, 1.0, 1.0, 1.0, 1.0, 1.0, 1.0, 1.0, 1.0, 1.0, 1.0, 1.0, 1.0, 1.0, 1.0, 1.0, 1.0, 1.0, 1.0, 1.0, 1.0, 1.0, 1.0, 1.0, 1.0, 1.0, 1.0, 1.0, 1.0, 1.0, 1.0, 1.0, 1.0, 1.0, 1.0, 1.0, 1.0, 1.0, 1.0, 1.0, 1.0, 1.0, 1.0, 1.0, 1.0, 1.0, 1.0, 1.0, 1.0, 1.0, 1.0, 1.0, 1.0, 1.0, 1.0, 1.0, 1.0, 1.0, 1.0, 1.0, 1.0, 1.0, 1.0, 1.0, 1.0, 1.0, 1.0, 1.0, 1.0, 1.0, 1.0, 1.0, 1.0, 1.0, 1.0, 1.0, 1.0, 1.0, 1.0, 1.0, 1.0, 1.0, 1.0, 1.0, 1.0, 1.0, 1.0, 1.0, 1.0, 1.0, 1.0, 1.0, 1.0, 1.0, 1.0, 1.0, 1.0, 1.0, 1.0, 1.0, 1.0, 1.0, 1.0, 1.0, 1.0, 1.0, 1.0, 1.0, 1.0, 1.0, 1.0, 1.0, 1.0, 1.0, 1.0, 1.0, 1.0, 1.0, 1.0, 1.0, 1.0, 1.0, 1.0, 1.0, 1.0, 1.0, 1.0, 1.0, 1.0, 1.0, 1.0, 1.0, 1.0, 1.0, 1.0, 1.0, 1.0, 1.0, 1.0, 1.0, 1.0, 1.0, 1.0, 1.0, 1.0, 1.0, 1.0, 1.0, 1.0, 1.0, 1.0, 1.0, 1.0, 1.0, 1.0, 1.0, 1.0, 1.0, 1.0, 1.0, 1.0, 1.0, 1.0, 1.0, 1.0, 1.0, 1.0, 1.0, 1.0, 1.0, 1.0, 1.0, 1.0, 1.0, 1.0, 1.0, 1.0, 1.0, 1.0, 1.0, 1.0, 1.0, 1.0, 1.0, 1.0, 1.0, 1.0, 1.0, 1.0, 1.0, 1.0, 1.0, 1.0, 1.0, 1.0, 1.0, 1.0, 1.0, 1.0, 1.0, 1.0, 1.0, 1.0, 1.0, 1.0, 1.0, 1.0, 1.0, 1.0, 1.0, 1.0, 1.0, 1.0, 1.0, 1.0, 1.0, 1.0, 1.0, 1.0, 1.0, 1.0, 1.0, 1.0, 1.0, 1.0, 1.0, 1.0, 1.0, 1.0, 1.0, 1.0, 1.0, 1.0, 1.0, 1.0, 1.0, 1.0, 1.0, 1.0, 1.0, 1.0, 1.0, 1.0, 1.0, 1.0, 1.0, 1.0, 1.0, 1.0, 1.0, 1.0, 1.0, 1.0, 1.0, 1.0, 1.0, 1.0, 1.0, 1.0, 1.0, 1.0, 1.0, 1.0, 1.0, 1.0, 1.0, 1.0, 1.0, 1.0, 1.0, 1.0, 1.0, 1.0, 1.0, 1.0, 1.0, 1.0, 1.0, 1.0, 1.0, 1.0, 1.0, 1.0, 1.0, 1.0, 1.0, 1.0, 1.0, 1.0, 1.0, 1.0, 1.0, 1.0, 1.0, 1.0, 1.0, 1.0, 1.0, 1.0, 1.0, 1.0, 1.0, 1.0, 1.0, 1.0, 1.0, 1.0, 1.0, 1.0, 1.0, 1.0, 1.0, 1.0, 1.0, 1.0, 1.0, 1.0, 1.0, 1.0, 1.0, 1.0, 1.0, 1.0, 1.0, 1.0, 1.0, 1.0, 1.0, 1.0, 1.0, 1.0, 1.0, 1.0, 1.0, 1.0, 1.0, 1.0, 1.0, 1.0, 1.0, 1.0, 1.0, 1.0, 1.0, 1.0, 1.0, 1.0, 1.0, 1.0, 1.0, 1.0, 1.0, 1.0, 1.0, 1.0, 1.0, 1.0, 1.0, 1.0, 1.0, 1.0, 1.0, 1.0, 1.0, 1.0, 1.0, 1.0, 1.0, 1.0, 1.0, 1.0, 1.0, 1.0, 1.0, 1.0, 1.0, 1.0, 1.0, 1.0, 1.0, 1.0, 1.0, 1.0, 1.0, 1.0, 1.0, 1.0, 1.0, 1.0, 1.0, 1.0, 1.0, 1.0, 1.0, 1.0, 1.0, 1.0, 1.0, 1.0, 1.0, 1.0, 1.0, 1.0, 1.0, 1.0, 1.0, 1.0, 1.0, 1.0, 1.0, 1.0, 1.0, 1.0, 1.0, 1.0, 1.0, 1.0, 1.0, 1.0, 1.0, 1.0, 1.0, 1.0, 1.0, 1.0, 1.0, 1.0, 1.0, 1.0, 1.0, 1.0, 1.0, 1.0, 1.0, 1.0, 1.0, 1.0, 1.0, 1.0, 1.0, 1.0, 1.0, 1.0, 1.0, 1.0, 1.0, 1.0, 1.0, 1.0, 1.0, 1.0, 1.0, 1.0, 1.0, 1.0, 1.0, 1.0, 1.0, 1.0, 1.0, 1.0, 1.0, 1.0, 1.0, 1.0, 1.0, 1.0, 1.0, 1.0, 1.0, 1.0, 1.0, 1.0, 1.0, 1.0, 1.0, 1.0, 1.0, 1.0, 1.0, 1.0, 1.0, 1.0, 1.0, 1.0, 1.0, 1.0, 1.0, 1.0, 1.0, 1.0, 1.0, 1.0, 1.0, 1.0, 1.0, 1.0, 1.0, 1.0, 1.0, 1.0, 1.0, 1.0, 1.0, 1.0, 1.0, 1.0, 1.0, 1.0, 1.0, 1.0, 1.0, 1.0, 1.0, 1.0, 1.0, 1.0, 1.0, 1.0, 1.0, 1.0, 1.0, 1.0, 1.0, 1.0, 1.0, 1.0, 1.0, 1.0, 1.0, 1.0, 1.0, 1.0, 1.0, 1.0, 1.0, 1.0, 1.0, 1.0, 1.0, 1.0, 1.0, 1.0, 1.0, 1.0, 1.0, 1.0, 1.0, 1.0, 1.0, 1.0, 1.0, 1.0, 1.0, 1.0, 1.0, 1.0, 1.0, 1.0, 1.0, 1.0, 1.0, 1.0, 1.0, 1.0, 1.0, 1.0, 1.0, 1.0, 1.0, 1.0, 1.0, 1.0, 1.0, 1.0, 1.0, 1.0, 1.0, 1.0, 1.0, 1.0, 1.0, 1.0, 1.0, 1.0, 1.0, 1.0, 1.0, 1.0, 1.0, 1.0, 1.0, 1.0, 1.0, 1.0, 1.0, 1.0, 1.0, 1.0, 1.0, 1.0, 1.0, 1.0, 1.0, 1.0, 1.0, 1.0, 1.0, 1.0, 1.0, 1.0, 1.0, 1.0, 1.0, 1.0, 1.0, 1.0, 1.0, 1.0, 1.0, 1.0, 1.0, 1.0, 1.0, 1.0, 1.0, 1.0, 1.0, 1.0, 1.0, 1.0, 1.0, 1.0, 1.0, 1.0, 1.0, 1.0, 1.0, 1.0, 1.0, 1.0, 1.0, 1.0, 1.0, 1.0, 1.0, 1.0, 1.0, 1.0, 1.0, 1.0, 1.0, 1.0, 1.0, 1.0, 1.0, 1.0, 1.0, 1.0, 1.0, 1.0, 1.0, 1.0, 1.0, 1.0, 1.0, 1.0, 1.0, 1.0, 1.0, 1.0, 1.0, 1.0, 1.0, 1.0, 1.0, 1.0, 1.0, 1.0, 1.0, 1.0, 1.0, 1.0, 1.0, 1.0, 1.0, 1.0, 1.0, 1.0, 1.0, 1.0, 1.0, 1.0, 1.0, 1.0, 1.0, 1.0, 1.0, 1.0, 1.0, 1.0, 1.0, 1.0, 1.0, 1.0, 1.0, 1.0, 1.0, 1.0, 1.0, 1.0, 1.0, 1.0, 1.0, 1.0, 1.0, 1.0, 1.0, 1.0, 1.0, 1.0, 1.0, 1.0, 1.0, 1.0, 1.0, 1.0, 1.0, 1.0, 1.0, 1.0, 1.0, 1.0, 1.0, 1.0, 1.0, 1.0, 1.0, 1.0, 1.0, 1.0, 1.0, 1.0, 1.0, 1.0, 1.0, 1.0, 1.0, 1.0, 1.0, 1.0, 1.0, 1.0, 1.0, 1.0, 1.0, 1.0, 1.0, 1.0, 1.0, 1.0, 1.0, 1.0, 1.0, 1.0, 1.0, 1.0, 1.0, 1.0, 1.0, 1.0, 1.0, 1.0, 1.0, 1.0, 1.0, 1.0, 1.0, 1.0, 1.0, 1.0, 1.0, 1.0, 1.0, 1.0, 1.0, 1.0, 1.0, 1.0, 1.0, 1.0, 1.0, 1.0, 1.0, 1.0, 1.0, 1.0, 1.0, 1.0, 1.0, 1.0, 1.0, 1.0, 1.0, 1.0, 1.0, 1.0, 1.0, 1.0, 1.0, 1.0, 1.0, 1.0, 1.0, 1.0, 1.0, 1.0, 1.0, 1.0, 1.0, 1.0, 1.0, 1.0, 1.0, 1.0, 1.0, 1.0, 1.0, 1.0, 1.0, 1.0, 1.0, 1.0, 1.0, 1.0, 1.0, 1.0, 1.0, 1.0, 1.0, 1.0, 1.0, 1.0, 1.0, 1.0, 1.0, 1.0, 1.0, 1.0, 1.0, 1.0, 1.0, 1.0, 1.0, 1.0, 1.0, 1.0, 1.0, 1.0, 1.0, 1.0, 1.0, 1.0, 1.0, 1.0, 1.0, 1.0, 1.0, 1.0, 1.0, 1.0, 1.0, 1.0, 1.0, 1.0, 1.0, 1.0, 1.0, 1.0, 1.0, 1.0, 1.0, 1.0, 1.0, 1.0, 1.0, 1.0, 1.0, 1.0, 1.0, 1.0, 1.0, 1.0, 1.0, 1.0, 1.0, 1.0, 1.0, 1.0, 1.0, 1.0, 1.0, 1.0, 1.0, 1.0, 1.0, 1.0, 1.0, 1.0, 1.0, 1.0, 1.0, 1.0, 1.0, 1.0, 1.0, 1.0, 1.0, 1.0, 1.0, 1.0, 1.0, 1.0, 1.0, 1.0, 1.0, 1.0, 1.0, 1.0, 1.0, 1.0, 1.0, 1.0, 1.0, 1.0, 1.0, 1.0, 1.0, 1.0, 1.0, 1.0, 1.0, 1.0, 1.0, 1.0, 1.0, 1.0, 1.0, 1.0, 1.0, 1.0, 1.0, 1.0, 1.0, 1.0, 1.0, 1.0, 1.0, 1.0, 1.0, 1.0, 1.0, 1.0, 1.0, 1.0, 1.0, 1.0, 1.0, 1.0, 1.0, 1.0, 1.0, 1.0, 1.0, 1.0, 1.0, 1.0, 1.0, 1.0, 1.0, 1.0, 1.0, 1.0, 1.0, 1.0, 1.0, 1.0, 1.0, 1.0, 1.0, 1.0, 1.0, 1.0, 1.0, 1.0, 1.0, 1.0, 1.0, 1.0, 1.0, 1.0, 1.0, 1.0, 1.0, 1.0, 1.0, 1.0, 1.0, 1.0, 1.0, 1.0, 1.0, 1.0, 1.0, 1.0, 1.0, 1.0, 1.0, 1.0, 1.0, 1.0, 1.0, 1.0, 1.0, 1.0, 1.0, 1.0, 1.0, 1.0, 1.0, 1.0, 1.0, 1.0, 1.0, 1.0, 1.0, 1.0, 1.0, 1.0, 1.0, 1.0, 1.0, 1.0, 1.0, 1.0, 1.0, 1.0, 1.0, 1.0, 1.0, 1.0, 1.0, 1.0, 1.0, 1.0, 1.0, 1.0, 1.0, 1.0, 1.0, 1.0, 1.0, 1.0, 1.0, 1.0, 1.0, 1.0, 1.0, 1.0, 1.0, 1.0, 1.0, 1.0, 1.0, 1.0, 1.0, 1.0, 1.0, 1.0, 1.0, 1.0, 1.0, 1.0, 1.0, 1.0, 1.0, 1.0, 1.0, 1.0, 1.0, 1.0, 1.0, 1.0, 1.0, 1.0, 1.0, 1.0, 1.0, 1.0, 1.0, 1.0, 1.0, 1.0, 1.0, 1.0, 1.0, 1.0, 1.0, 1.0, 1.0, 1.0, 1.0, 1.0, 1.0, 1.0, 1.0, 1.0, 1.0, 1.0, 1.0, 1.0, 1.0, 1.0, 1.0, 1.0, 1.0, 1.0, 1.0, 1.0, 1.0, 1.0, 1.0, 1.0, 1.0, 1.0, 1.0, 1.0, 1.0, 1.0, 1.0, 1.0, 1.0, 1.0, 1.0, 1.0, 1.0, 1.0, 1.0, 1.0, 1.0, 1.0, 1.0, 1.0, 1.0, 1.0, 1.0, 1.0, 1.0, 1.0, 1.0, 1.0, 1.0, 1.0, 1.0, 1.0, 1.0, 1.0, 1.0, 1.0, 1.0, 1.0, 1.0, 1.0, 1.0, 1.0, 1.0, 1.0, 1.0, 1.0, 1.0, 1.0, 1.0, 1.0, 1.0, 1.0, 1.0, 1.0, 1.0, 1.0, 1.0, 1.0, 1.0, 1.0, 1.0, 1.0, 1.0, 1.0, 1.0, 1.0, 1.0, 1.0, 1.0, 1.0, 1.0, 1.0, 1.0, 1.0, 1.0, 1.0, 1.0, 1.0, 1.0, 1.0, 1.0, 1.0, 1.0, 1.0, 1.0, 1.0, 1.0, 1.0, 1.0, 1.0, 1.0, 1.0, 1.0, 1.0, 1.0, 1.0, 1.0, 1.0, 1.0, 1.0, 1.0, 1.0, 1.0, 1.0, 1.0, 1.0, 1.0, 1.0, 1.0, 1.0, 1.0, 1.0, 1.0, 1.0, 1.0, 1.0, 1.0, 1.0, 1.0, 1.0, 1.0, 1.0, 1.0, 1.0, 1.0, 1.0, 1.0, 1.0, 1.0, 1.0, 1.0, 1.0, 1.0, 1.0, 1.0, 1.0, 1.0, 1.0, 1.0, 1.0, 1.0, 1.0, 1.0, 1.0, 1.0, 1.0, 1.0, 1.0, 1.0, 1.0, 1.0, 1.0, 1.0, 1.0, 1.0, 1.0, 1.0, 1.0, 1.0, 1.0, 1.0, 1.0, 1.0, 1.0, 1.0, 1.0, 1.0, 1.0, 1.0, 1.0, 1.0, 1.0, 1.0, 1.0, 1.0, 1.0, 1.0, 1.0, 1.0, 1.0, 1.0, 1.0, 1.0, 1.0, 1.0, 1.0, 1.0, 1.0, 1.0, 1.0, 1.0, 1.0, 1.0, 1.0, 1.0, 1.0, 1.0, 1.0, 1.0, 1.0, 1.0, 1.0, 1.0, 1.0, 1.0, 1.0, 1.0, 1.0, 1.0, 1.0, 1.0, 1.0, 1.0, 1.0, 1.0, 1.0, 1.0, 1.0, 1.0, 1.0, 1.0, 1.0, 1.0, 1.0, 1.0, 1.0, 1.0, 1.0, 1.0, 1.0, 1.0, 1.0, 1.0, 1.0, 1.0, 1.0, 1.0, 1.0, 1.0, 1.0, 1.0, 1.0, 1.0, 1.0, 1.0, 1.0, 1.0, 1.0, 1.0, 1.0, 1.0, 1.0, 1.0, 1.0, 1.0, 1.0, 1.0, 1.0, 1.0, 1.0, 1.0, 1.0, 1.0, 1.0, 1.0, 1.0, 1.0, 1.0, 1.0, 1.0, 1.0, 1.0, 1.0, 1.0, 1.0, 1.0, 1.0, 1.0, 1.0, 1.0, 1.0, 1.0, 1.0, 1.0, 1.0, 1.0, 1.0, 1.0, 1.0, 1.0, 1.0, 1.0, 1.0, 1.0, 1.0, 1.0, 1.0, 1.0, 1.0, 1.0, 1.0, 1.0, 1.0, 1.0, 1.0, 1.0, 1.0, 1.0, 1.0, 1.0, 1.0, 1.0, 1.0, 1.0, 1.0, 1.0, 1.0, 1.0, 1.0, 1.0, 1.0, 1.0, 1.0, 1.0, 1.0, 1.0, 1.0, 1.0, 1.0, 1.0, 1.0, 1.0, 1.0, 1.0, 1.0, 1.0, 1.0, 1.0, 1.0, 1.0, 1.0, 1.0, 1.0, 1.0, 1.0, 1.0, 1.0, 1.0, 1.0, 1.0, 1.0, 1.0, 1.0, 1.0, 1.0, 1.0, 1.0, 1.0, 1.0, 1.0, 1.0, 1.0, 1.0, 1.0, 1.0, 1.0, 1.0, 1.0, 1.0, 1.0, 1.0, 1.0, 1.0, 1.0, 1.0, 1.0, 1.0, 1.0, 1.0, 1.0, 1.0, 1.0, 1.0, 1.0, 1.0, 1.0, 1.0, 1.0, 1.0, 1.0, 1.0, 1.0, 1.0, 1.0, 1.0, 1.0, 1.0, 1.0, 1.0, 1.0, 1.0, 1.0, 1.0, 1.0, 1.0, 1.0, 1.0, 1.0, 1.0, 1.0, 1.0, 1.0, 1.0, 1.0, 1.0, 1.0, 1.0, 1.0, 1.0, 1.0, 1.0, 1.0, 1.0, 1.0, 1.0, 1.0, 1.0, 1.0, 1.0, 1.0, 1.0, 1.0, 1.0, 1.0, 1.0, 1.0, 1.0, 1.0, 1.0, 1.0, 1.0, 1.0, 1.0, 1.0, 1.0, 1.0, 1.0, 1.0, 1.0, 1.0, 1.0, 1.0, 1.0, 1.0, 1.0, 1.0, 1.0, 1.0, 1.0, 1.0, 1.0, 1.0, 1.0, 1.0, 1.0, 1.0, 1.0, 1.0, 1.0, 1.0, 1.0, 1.0, 1.0, 1.0, 1.0, 1.0, 1.0, 1.0, 1.0, 1.0, 1.0, 1.0, 1.0, 1.0, 1.0, 1.0, 1.0, 1.0, 1.0, 1.0, 1.0, 1.0, 1.0, 1.0, 1.0, 1.0, 1.0, 1.0, 1.0, 1.0, 1.0, 1.0, 1.0, 1.0, 1.0, 1.0, 1.0, 1.0, 1.0, 1.0, 1.0, 1.0, 1.0, 1.0, 1.0, 1.0, 1.0, 1.0, 1.0, 1.0, 1.0, 1.0, 1.0, 1.0, 1.0, 1.0, 1.0, 1.0, 1.0, 1.0, 1.0, 1.0, 1.0, 1.0, 1.0, 1.0, 1.0, 1.0, 1.0, 1.0, 1.0, 1.0, 1.0, 1.0, 1.0, 1.0, 1.0, 1.0, 1.0, 1.0, 1.0, 1.0, 1.0, 1.0, 1.0, 1.0, 1.0, 1.0, 1.0, 1.0, 1.0, 1.0, 1.0, 1.0, 1.0, 1.0, 1.0, 1.0, 1.0, 1.0, 1.0, 1.0, 1.0, 1.0, 1.0, 1.0, 1.0, 1.0, 1.0, 1.0, 1.0, 1.0, 1.0, 1.0, 1.0, 1.0, 1.0, 1.0, 1.0, 1.0, 1.0, 1.0, 1.0, 1.0, 1.0, 1.0, 1.0, 1.0, 1.0, 1.0, 1.0, 1.0, 1.0, 1.0, 1.0, 1.0, 1.0, 1.0, 1.0, 1.0, 1.0, 1.0, 1.0, 1.0, 1.0, 1.0, 1.0, 1.0, 1.0, 1.0, 1.0, 1.0, 1.0, 1.0, 1.0, 1.0, 1.0, 1.0, 1.0, 1.0, 1.0, 1.0, 1.0, 1.0, 1.0, 1.0, 1.0, 1.0, 1.0, 1.0, 1.0, 1.0, 1.0, 1.0, 1.0, 1.0, 1.0, 1.0, 1.0, 1.0, 1.0, 1.0, 1.0, 1.0, 1.0, 1.0, 1.0, 1.0, 1.0, 1.0, 1.0, 1.0, 1.0, 1.0, 1.0, 1.0, 1.0, 1.0, 1.0, 1.0, 1.0, 1.0, 1.0, 1.0, 1.0, 1.0, 1.0, 1.0, 1.0, 1.0, 1.0, 1.0, 1.0, 1.0, 1.0, 1.0, 1.0, 1.0, 1.0, 1.0, 1.0, 1.0, 1.0, 1.0, 1.0, 1.0, 1.0, 1.0, 1.0, 1.0, 1.0, 1.0, 1.0, 1.0, 1.0, 1.0, 1.0, 1.0, 1.0, 1.0, 1.0, 1.0, 1.0, 1.0, 1.0, 1.0, 1.0, 1.0, 1.0, 1.0, 1.0, 1.0, 1.0, 1.0, 1.0, 1.0, 1.0, 1.0, 1.0, 1.0, 1.0, 1.0, 1.0, 1.0, 1.0, 1.0, 1.0, 1.0, 1.0, 1.0, 1.0, 1.0, 1.0, 1.0, 1.0, 1.0, 1.0, 1.0, 1.0, 1.0, 1.0, 1.0, 1.0, 1.0, 1.0, 1.0, 1.0, 1.0, 1.0, 1.0, 1.0, 1.0, 1.0, 1.0, 1.0, 1.0, 1.0, 1.0, 1.0, 1.0, 1.0, 1.0, 1.0, 1.0, 1.0, 1.0, 1.0, 1.0, 1.0, 1.0, 1.0, 1.0, 1.0, 1.0, 1.0, 1.0, 1.0, 1.0, 1.0, 1.0, 1.0, 1.0, 1.0, 1.0, 1.0, 1.0, 1.0, 1.0, 1.0, 1.0, 1.0, 1.0, 1.0, 1.0, 1.0, 1.0, 1.0, 1.0, 1.0, 1.0, 1.0, 1.0, 1.0, 1.0, 1.0, 1.0, 1.0, 1.0, 1.0, 1.0, 1.0, 1.0, 1.0, 1.0, 1.0, 1.0, 1.0, 1.0, 1.0, 1.0, 1.0, 1.0, 1.0, 1.0, 1.0, 1.0, 1.0, 1.0, 1.0, 1.0, 1.0, 1.0])
me_circle_003.materials.append(mat_body)
me_circle_003.use_remesh_preserve_volume = False
me_circle_003.use_remesh_preserve_attributes = False
me_circle_003.use_mirror_x = True
me_circle_003.update()
arm_armature_001 = bpy.data.armatures.new('Armature.001')  # bones are not reproduced

# ---- objects
ob_armature_001 = bpy.data.objects.new('Armature.001', arm_armature_001)
ob_body = bpy.data.objects.new('Body', me_circle_003)

# ---- transforms, parenting, visibility, modifiers, constraints
ob_armature_001.location = (0.0, 0.0, 0.0)
ob_armature_001.rotation_euler = (1.571, -0.0, 0.0)
ob_armature_001.scale = (0.01, 0.01, 0.01)
ob_armature_001.show_in_front = True
ob_armature_001.lineart.crease_threshold = 0.0
ob_body.parent = ob_armature_001
ob_body.matrix_parent_inverse = Matrix(((100.0, 0.0, 0.0, 0.0), (0.0, -1.629e-05, 100.0, 0.0), (0.0, -100.0, -1.629e-05, 0.0), (0.0, 0.0, 0.0, 1.0)))
ob_body.location = (0.0, 0.0, 0.0)
ob_body.lineart.crease_threshold = 0.0
ob_body.use_mesh_mirror_x = True
_vg = ob_body.vertex_groups.new(name='Hips')
_vg.add([25, 27, 79, 81], 1.0, 'REPLACE')
_vg = ob_body.vertex_groups.new(name='Spine')
_vg = ob_body.vertex_groups.new(name='Chest')
for _i, _w in zip([26, 28, 80, 82], [0.9457, 0.9453, 0.9457, 0.9453]): _vg.add([_i], _w, 'REPLACE')
_vg = ob_body.vertex_groups.new(name='Neck')
_vg = ob_body.vertex_groups.new(name='Head')
for _i, _w in zip([21, 22, 23, 24, 29, 30, 31, 32, 33, 34, 35, 36, 37, 38, 39, 40, 41, 42, 43, 44, 45, 46, 47, 48, 49, 50, 51, 52, 53, 75, 76, 77, 78, 83, 84, 85, 86, 87, 88, 89, 90, 91, 92, 93, 94, 95, 96, 97, 98, 99, 100, 101, 102, 103, 104, 105, 106, 107], [1.0, 1.0, 0.9967, 1.0, 1.0, 1.0, 1.0, 1.0, 1.0, 1.0, 1.0, 1.0, 1.0, 1.0, 1.0, 1.0, 1.0, 1.0, 1.0, 1.0, 0.9998, 1.0, 1.0, 1.0, 1.0, 1.0, 1.0, 1.0, 1.0, 1.0, 1.0, 0.9967, 1.0, 1.0, 1.0, 1.0, 1.0, 1.0, 1.0, 1.0, 1.0, 1.0, 1.0, 1.0, 1.0, 1.0, 1.0, 1.0, 1.0, 0.9998, 1.0, 1.0, 1.0, 1.0, 1.0, 1.0, 1.0, 1.0]): _vg.add([_i], _w, 'REPLACE')
_vg = ob_body.vertex_groups.new(name='LeftShoulder')
for _i, _w in zip([9, 10, 23, 25, 26, 27, 28, 61, 64, 79, 80, 81, 82], [0.0, 0.0, 0.0, 0.0, 0.0, 0.0, 0.0, 0.0, 0.0, 0.0, 0.0, 0.0, 0.0]): _vg.add([_i], _w, 'REPLACE')
_vg = ob_body.vertex_groups.new(name='LeftArm')
for _i, _w in zip([9, 10, 11, 12, 13, 14], [1.0, 1.0, 1.0, 0.9973, 0.9987, 0.9971]): _vg.add([_i], _w, 'REPLACE')
_vg = ob_body.vertex_groups.new(name='LeftForeArm')
for _i, _w in zip([12, 13, 14, 15, 16, 17, 18, 19, 125, 126, 127, 135, 136, 137], [0.9939, 0.9917, 0.9906, 1.0, 0.9983, 1.0, 0.0, 0.0, 0.0, 0.0, 0.0, 0.0, 0.0, 0.0]): _vg.add([_i], _w, 'REPLACE')
_vg = ob_body.vertex_groups.new(name='LeftHand')
for _i, _w in zip([15, 16, 17, 18, 19, 20, 157, 158], [1.0, 1.0, 1.0, 0.9862, 0.9984, 0.9777, 0.0, 0.0]): _vg.add([_i], _w, 'REPLACE')
_vg = ob_body.vertex_groups.new(name='RightShoulder')
for _i, _w in zip([7, 10, 25, 26, 27, 28, 63, 64, 77, 79, 80, 81, 82], [0.0, 0.0, 0.0, 0.0, 0.0, 0.0, 0.0, 0.0, 0.0, 0.0, 0.0, 0.0, 0.0]): _vg.add([_i], _w, 'REPLACE')
_vg = ob_body.vertex_groups.new(name='RightArm')
for _i, _w in zip([63, 64, 65, 66, 67, 68], [1.0, 1.0, 1.0, 0.9973, 0.9987, 0.9971]): _vg.add([_i], _w, 'REPLACE')
_vg = ob_body.vertex_groups.new(name='RightForeArm')
for _i, _w in zip([66, 67, 68, 69, 70, 71, 72, 73, 176, 177, 178, 186, 187, 188], [0.9939, 0.9917, 0.9906, 1.0, 0.9983, 1.0, 0.0, 0.0, 0.0, 0.0, 0.0, 0.0, 0.0, 0.0]): _vg.add([_i], _w, 'REPLACE')
_vg = ob_body.vertex_groups.new(name='RightHand')
for _i, _w in zip([69, 70, 71, 72, 73, 74, 208, 209], [1.0, 1.0, 1.0, 0.9862, 0.9984, 0.9777, 0.0, 0.0]): _vg.add([_i], _w, 'REPLACE')
_vg = ob_body.vertex_groups.new(name='LeftUpLeg')
for _i, _w in zip([3, 4, 5, 6, 7, 8], [1.0, 1.0, 1.0, 0.998, 0.9972, 0.9804]): _vg.add([_i], _w, 'REPLACE')
_vg = ob_body.vertex_groups.new(name='LeftLeg')
for _i, _w in zip([0, 1, 2, 3, 4, 5, 57, 58, 59], [1.0, 1.0, 1.0, 1.0, 0.9834, 0.975, 0.0, 0.0, 0.0]): _vg.add([_i], _w, 'REPLACE')
_vg = ob_body.vertex_groups.new(name='LeftFoot')
for _i, _w in zip([0, 1, 2], [0.9976, 1.0, 0.9517]): _vg.add([_i], _w, 'REPLACE')
_vg = ob_body.vertex_groups.new(name='RightUpLeg')
for _i, _w in zip([57, 58, 59, 60, 61, 62], [1.0, 1.0, 1.0, 0.998, 0.9972, 0.9804]): _vg.add([_i], _w, 'REPLACE')
_vg = ob_body.vertex_groups.new(name='RightLeg')
for _i, _w in zip([3, 4, 5, 54, 55, 56, 57, 58, 59], [0.0, 0.0, 0.0, 1.0, 1.0, 1.0, 1.0, 0.9834, 0.975]): _vg.add([_i], _w, 'REPLACE')
_vg = ob_body.vertex_groups.new(name='RightFoot')
for _i, _w in zip([54, 55, 56], [0.9976, 1.0, 0.9517]): _vg.add([_i], _w, 'REPLACE')
_vg = ob_body.vertex_groups.new(name='HeadTop_End')
for _i, _w in zip([21, 22, 24, 29, 30, 31, 32, 33, 34, 35, 36, 37, 38, 39, 40, 41, 42, 43, 44, 45, 46, 47, 48, 49, 50, 51, 52, 53, 75, 76, 78, 83, 84, 85, 86, 87, 88, 89, 90, 91, 92, 93, 94, 95, 96, 97, 98, 99, 100, 101, 102, 103, 104, 105, 106, 107], [0.0, 0.0, 0.0, 0.0, 1.611e-43, 0.0002764, 0.0, 0.0, 0.0, 0.0, 0.0, 0.0, 0.0, 0.0, 0.0, 0.0, 0.0, 0.0, 0.0, 0.0, 0.0, 0.0, 5.634e-40, 0.0, 0.0, 0.0, 0.0, 0.0, 0.0, 0.0, 0.0, 0.0, 2.102e-44, 0.0, 0.0, 0.0, 0.0, 0.0, 0.0, 0.0, 0.0, 0.0, 0.0, 0.0, 0.0, 0.0, 0.0, 0.0, 0.0, 0.0, 5.634e-40, 0.0, 0.0, 0.0, 0.0, 0.0]): _vg.add([_i], _w, 'REPLACE')
_vg = ob_body.vertex_groups.new(name='LeftEye')
for _i, _w in zip([22, 24, 29, 31, 32, 33, 34, 35, 36, 37, 38, 39, 40, 41, 42, 43, 44, 45, 46, 47, 48, 49, 50, 52, 53, 76, 83, 84, 85, 86, 87, 88, 89, 90, 91, 92, 93, 94, 95, 96, 97, 98, 99, 100, 101, 102, 103, 104, 106, 107], [0.0, 0.0, 0.0, 0.0, 0.0, 0.0, 0.0, 0.0, 0.0, 0.0, 0.0, 0.0, 0.0, 0.0, 0.0, 0.0, 0.0, 0.0, 0.0, 0.0, 0.0, 0.0, 0.0, 0.0, 0.0, 0.0, 0.0, 0.0, 0.0, 0.0, 0.0, 0.0, 0.0, 0.0, 0.0, 0.0, 0.0, 0.0, 0.0, 0.0, 0.0, 0.0, 0.0, 0.0, 0.0, 0.0, 0.0, 0.0, 0.0, 0.0]): _vg.add([_i], _w, 'REPLACE')
_vg = ob_body.vertex_groups.new(name='RightEye')
for _i, _w in zip([22, 29, 30, 31, 32, 33, 34, 35, 36, 37, 38, 39, 40, 41, 42, 43, 44, 45, 46, 47, 48, 49, 50, 52, 53, 76, 78, 83, 84, 85, 86, 87, 88, 89, 90, 91, 92, 93, 94, 95, 96, 97, 98, 99, 100, 101, 102, 103, 104, 106, 107], [0.0, 0.0, 0.0, 0.0, 0.0, 0.0, 0.0, 0.0, 0.0, 0.0, 0.0, 0.0, 0.0, 0.0, 0.0, 0.0, 0.0, 0.0, 0.0, 0.0, 0.0, 0.0, 0.0, 0.0, 0.0, 0.0, 0.0, 0.0, 0.0, 0.0, 0.0, 0.0, 0.0, 0.0, 0.0, 0.0, 0.0, 0.0, 0.0, 0.0, 0.0, 0.0, 0.0, 0.0, 0.0, 0.0, 0.0, 0.0, 0.0, 0.0, 0.0]): _vg.add([_i], _w, 'REPLACE')
_vg = ob_body.vertex_groups.new(name='LeftHandThumb1')
for _i, _w in zip([153, 154, 155, 156, 157, 158], [0.9987, 1.0, 1.0, 0.9649, 0.9839, 0.9148]): _vg.add([_i], _w, 'REPLACE')
_vg = ob_body.vertex_groups.new(name='LeftHandThumb2')
for _i, _w in zip([149, 150, 151, 152, 153, 154, 155, 156, 158], [0.9965, 0.0, 0.9928, 0.9943, 0.0, 0.0, 0.0, 0.002362, 0.0]): _vg.add([_i], _w, 'REPLACE')
_vg = ob_body.vertex_groups.new(name='LeftHandThumb3')
_vg.add([150], 1.0, 'REPLACE')
_vg = ob_body.vertex_groups.new(name='LeftHandIndex1')
for _i, _w in zip([18, 19, 20, 127, 135, 137, 142, 143, 144, 145, 146, 147], [0.0, 0.0, 0.0, 0.0, 0.0, 0.0, 1.0, 1.0, 1.0, 0.9862, 0.9768, 0.9899]): _vg.add([_i], _w, 'REPLACE')
_vg = ob_body.vertex_groups.new(name='LeftHandIndex2')
for _i, _w in zip([138, 139, 140, 141, 142, 143, 144, 150], [1.0, 0.0, 1.0, 1.0, 0.0, 0.0, 0.0, 0.0]): _vg.add([_i], _w, 'REPLACE')
_vg = ob_body.vertex_groups.new(name='LeftHandIndex3')
for _i, _w in zip([138, 139, 140, 141], [0.0, 1.0, 0.0, 0.0]): _vg.add([_i], _w, 'REPLACE')
_vg = ob_body.vertex_groups.new(name='LeftHandMiddle1')
for _i, _w in zip([112, 113, 114, 115, 116, 117], [1.0, 1.0, 1.0, 0.9554, 0.9734, 0.9882]): _vg.add([_i], _w, 'REPLACE')
_vg = ob_body.vertex_groups.new(name='LeftHandMiddle2')
for _i, _w in zip([108, 110, 111, 112, 113, 114, 115, 116, 117], [1.0, 1.0, 1.0, 0.0, 0.0, 0.0, 0.0, 0.0, 0.0]): _vg.add([_i], _w, 'REPLACE')
_vg = ob_body.vertex_groups.new(name='LeftHandMiddle3')
for _i, _w in zip([108, 109, 110, 111, 113, 114, 146], [0.0, 1.0, 0.0, 0.0, 0.0, 0.0, 0.0]): _vg.add([_i], _w, 'REPLACE')
_vg = ob_body.vertex_groups.new(name='LeftHandRing1')
for _i, _w in zip([120, 122, 123, 124, 125, 126, 127], [0.009927, 0.9457, 0.9458, 0.9825, 0.9986, 0.997, 0.9993]): _vg.add([_i], _w, 'REPLACE')
_vg = ob_body.vertex_groups.new(name='LeftHandRing2')
for _i, _w in zip([118, 120, 121], [1.0, 0.9947, 1.0]): _vg.add([_i], _w, 'REPLACE')
_vg = ob_body.vertex_groups.new(name='LeftHandPinky1')
for _i, _w in zip([18, 19, 20, 132, 133, 134, 135, 136, 137], [0.0, 0.0, 0.0, 1.0, 1.0, 1.0, 1.0, 1.0, 1.0]): _vg.add([_i], _w, 'REPLACE')
_vg = ob_body.vertex_groups.new(name='LeftHandPinky2')
for _i, _w in zip([128, 129, 130, 131, 132, 133, 134, 135, 136, 137], [0.9981, 0.0, 1.0, 1.0, 0.0, 0.0, 0.0, 0.0, 0.0, 0.0]): _vg.add([_i], _w, 'REPLACE')
_vg = ob_body.vertex_groups.new(name='LeftHandPinky3')
_vg.add([129], 1.0, 'REPLACE')
_vg = ob_body.vertex_groups.new(name='RightHandThumb1')
for _i, _w in zip([204, 205, 206, 207, 208, 209], [0.9987, 1.0, 1.0, 0.9649, 0.9839, 0.9148]): _vg.add([_i], _w, 'REPLACE')
_vg = ob_body.vertex_groups.new(name='RightHandThumb2')
for _i, _w in zip([200, 201, 202, 203, 204, 205, 206, 207, 209], [0.9965, 0.0, 0.9928, 0.9943, 0.0, 0.0, 0.0, 0.002362, 0.0]): _vg.add([_i], _w, 'REPLACE')
_vg = ob_body.vertex_groups.new(name='RightHandThumb3')
_vg.add([201], 1.0, 'REPLACE')
_vg = ob_body.vertex_groups.new(name='RightHandIndex1')
for _i, _w in zip([72, 73, 74, 178, 186, 188, 193, 194, 195, 196, 197, 198], [0.0, 0.0, 0.0, 0.0, 0.0, 0.0, 1.0, 1.0, 1.0, 0.9862, 0.9768, 0.9899]): _vg.add([_i], _w, 'REPLACE')
_vg = ob_body.vertex_groups.new(name='RightHandIndex2')
for _i, _w in zip([189, 190, 191, 192, 193, 194, 195, 201], [1.0, 0.0, 1.0, 1.0, 0.0, 0.0, 0.0, 0.0]): _vg.add([_i], _w, 'REPLACE')
_vg = ob_body.vertex_groups.new(name='RightHandIndex3')
for _i, _w in zip([189, 190, 191, 192], [0.0, 1.0, 0.0, 0.0]): _vg.add([_i], _w, 'REPLACE')
_vg = ob_body.vertex_groups.new(name='RightHandMiddle1')
for _i, _w in zip([163, 164, 165, 166, 167, 168], [1.0, 1.0, 1.0, 0.9554, 0.9734, 0.9882]): _vg.add([_i], _w, 'REPLACE')
_vg = ob_body.vertex_groups.new(name='RightHandMiddle2')
for _i, _w in zip([159, 161, 162, 163, 164, 165, 166, 167, 168], [1.0, 1.0, 1.0, 0.0, 0.0, 0.0, 0.0, 0.0, 0.0]): _vg.add([_i], _w, 'REPLACE')
_vg = ob_body.vertex_groups.new(name='RightHandMiddle3')
for _i, _w in zip([159, 160, 161, 162, 164, 165, 197], [0.0, 1.0, 0.0, 0.0, 0.0, 0.0, 0.0]): _vg.add([_i], _w, 'REPLACE')
_vg = ob_body.vertex_groups.new(name='RightHandRing1')
for _i, _w in zip([171, 173, 174, 175, 176, 177, 178], [0.009927, 0.9457, 0.9458, 0.9825, 0.9986, 0.997, 0.9993]): _vg.add([_i], _w, 'REPLACE')
_vg = ob_body.vertex_groups.new(name='RightHandRing2')
for _i, _w in zip([169, 171, 172], [1.0, 0.9947, 1.0]): _vg.add([_i], _w, 'REPLACE')
_vg = ob_body.vertex_groups.new(name='RightHandRing3')
for _i, _w in zip([169, 170, 171, 172, 173, 174, 175, 199], [0.0, 1.0, 0.0, 0.0, 0.0, 0.0, 0.0, 1.0]): _vg.add([_i], _w, 'REPLACE')
_vg = ob_body.vertex_groups.new(name='RightHandPinky1')
for _i, _w in zip([72, 73, 74, 183, 184, 185, 186, 187, 188], [0.0, 0.0, 0.0, 1.0, 1.0, 1.0, 1.0, 1.0, 1.0]): _vg.add([_i], _w, 'REPLACE')
_vg = ob_body.vertex_groups.new(name='RightHandPinky2')
for _i, _w in zip([179, 180, 181, 182, 183, 184, 185, 186, 187, 188], [0.9981, 0.0, 1.0, 1.0, 0.0, 0.0, 0.0, 0.0, 0.0, 0.0]): _vg.add([_i], _w, 'REPLACE')
_vg = ob_body.vertex_groups.new(name='RightHandPinky3')
_vg.add([180], 1.0, 'REPLACE')
_vg = ob_body.vertex_groups.new(name='LeftToeBase')
_vg = ob_body.vertex_groups.new(name='RightToeBase')
_vg = ob_body.vertex_groups.new(name='LeftHandRing3')
for _i, _w in zip([118, 119, 120, 121, 122, 123, 124, 148], [0.0, 1.0, 0.0, 0.0, 0.0, 0.0, 0.0, 1.0]): _vg.add([_i], _w, 'REPLACE')
_m = ob_body.modifiers.new('Armature', 'ARMATURE')
_m.object = ob_armature_001
_m.use_deform_preserve_volume = True

# ---- collection membership
col_collection_1.objects.link(ob_armature_001)
col_collection_1.objects.link(ob_body)

# ---- scene / render settings (as saved in the file)
scene.frame_start = 1; scene.frame_end = 250; scene.frame_set(0)
scene.render.engine = 'BLENDER_EEVEE_NEXT'
scene.render.resolution_percentage = 50
scene.render.fps = 30
scene.render.dither_intensity = 0.0
scene.cycles.use_denoising = False
scene.cycles.samples = 128
scene.cycles.sampling_pattern = 'TABULATED_SOBOL'
scene.cycles.use_adaptive_sampling = False
scene.cycles.use_light_tree = False
scene.cycles.blur_glossy = 0.0
scene.cycles.sample_clamp_indirect = 0.0
scene.view_settings.view_transform = 'Standard'
bpy.context.view_layer.update()

# ---- added for rendering (the .blend has no active camera and no usable light): camera, sun
cam_auto = bpy.data.cameras.new('AutoCamera')
cam_auto.lens = 50.0
cam_auto.sensor_width = 36.0
cam_auto.clip_end = 1000.0
ob_auto_camera = bpy.data.objects.new('AutoCamera', cam_auto)
scene.collection.objects.link(ob_auto_camera)
ob_auto_camera.location = (2.14823, -2.57787, 2.60773)
ob_auto_camera.rotation_euler = (1.09748, -7.21219e-08, 0.694738)
scene.camera = ob_auto_camera
light_auto_sun = bpy.data.lights.new('AutoSun', 'SUN')
light_auto_sun.energy = 3.0
light_auto_sun.angle = 0.0523599
ob_auto_sun = bpy.data.objects.new('AutoSun', light_auto_sun)
scene.collection.objects.link(ob_auto_sun)
ob_auto_sun.rotation_euler = (0.872665, 0.174533, 0.523599)
bpy.context.view_layer.update()
